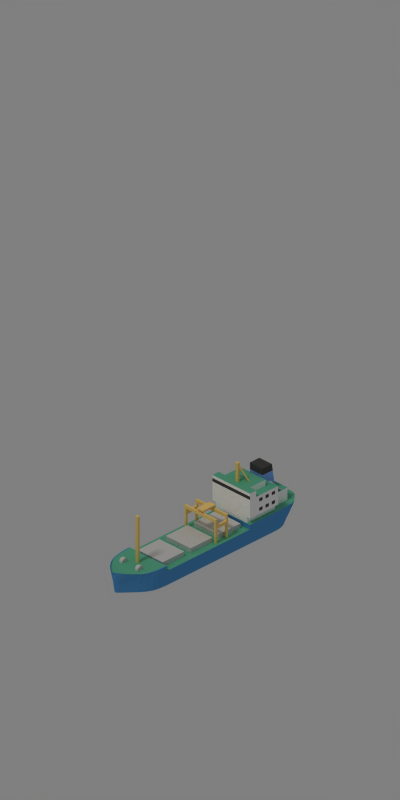 # Source: cask-ship.blend  (saved by Blender 2.72.0; exported with 4.5.12 LTS)
import bpy
from mathutils import Matrix  # noqa: F401  (used for matrix-valued properties, if any)

bpy.ops.wm.read_factory_settings(use_empty=True)
scene = bpy.context.scene
scene.name = 'Scene'

# ---- collections
col_collection_1 = bpy.data.collections.new('Collection 1'); scene.collection.children.link(col_collection_1)

# ---- materials (node trees are filled in below, after node groups)
mat_mat_body = bpy.data.materials.new('mat_body')
mat_mat_body.alpha_threshold = 0.0
mat_mat_body.use_transparent_shadow = False
mat_mat_body.diffuse_color = (0.2902, 0.5725, 0.8157, 1.0)
mat_mat_body.roughness = 0.5
mat_mat_deck = bpy.data.materials.new('mat_deck')
mat_mat_deck.alpha_threshold = 0.0
mat_mat_deck.use_transparent_shadow = False
mat_mat_deck.diffuse_color = (0.3636, 0.7, 0.5714, 1.0)
mat_mat_deck.roughness = 0.5
mat_mat_box = bpy.data.materials.new('mat_box')
mat_mat_box.alpha_threshold = 0.0
mat_mat_box.use_transparent_shadow = False
mat_mat_box.roughness = 0.5
mat_mat_tow = bpy.data.materials.new('mat_tow')
mat_mat_tow.alpha_threshold = 0.0
mat_mat_tow.use_transparent_shadow = False
mat_mat_tow.diffuse_color = (0.9804, 0.8275, 0.4941, 1.0)
mat_mat_tow.roughness = 0.5
mat_mat_funnel_top = bpy.data.materials.new('mat_funnel_top')
mat_mat_funnel_top.alpha_threshold = 0.0
mat_mat_funnel_top.use_transparent_shadow = False
mat_mat_funnel_top.diffuse_color = (0.2667, 0.2667, 0.2667, 1.0)
mat_mat_funnel_top.roughness = 0.5
mat_mat_funnel = bpy.data.materials.new('mat_funnel')
mat_mat_funnel.alpha_threshold = 0.0
mat_mat_funnel.use_transparent_shadow = False
mat_mat_funnel.diffuse_color = (0.5, 0.7, 1.0, 1.0)
mat_mat_funnel.roughness = 0.5
mat_mat_bridge = bpy.data.materials.new('mat_bridge')
mat_mat_bridge.alpha_threshold = 0.0
mat_mat_bridge.use_transparent_shadow = False
mat_mat_bridge.diffuse_color = (1.0, 1.0, 1.0, 1.0)
mat_mat_bridge.roughness = 0.5
mat_mat_window = bpy.data.materials.new('mat_window')
mat_mat_window.alpha_threshold = 0.0
mat_mat_window.use_transparent_shadow = False
mat_mat_window.diffuse_color = (0.2542, 0.2542, 0.2542, 1.0)
mat_mat_window.roughness = 0.5

# ---- material node trees

# ---- world
world_world = bpy.data.worlds.new('World'); scene.world = world_world
world_world.color = (0.5, 0.5, 0.5)
world_world.use_sun_shadow = False
world_world.sun_shadow_jitter_overblur = 0.0
world_world.cycles.sampling_method = 'MANUAL'
world_world.cycles.sample_map_resolution = 256
world_world.light_settings.distance = 0.0

# ---- cameras
cam_camera = bpy.data.cameras.new('Camera')
cam_camera.type = 'ORTHO'
cam_camera.clip_end = 100.0
cam_camera.lens = 35.0
cam_camera.sensor_width = 32.0
cam_camera.sensor_height = 18.0
cam_camera.ortho_scale = 181.1
cam_camera.dof.focus_distance = 0.0
cam_camera.dof.aperture_fstop = 128.0

# ---- lights
light_lamp = bpy.data.lights.new('Lamp', 'SUN')
light_lamp.color = (1.0, 0.95, 0.9)
light_lamp.transmission_factor = 0.0
light_lamp.cutoff_distance = 30.0
light_lamp.angle = 0.1993
light_lamp.energy = 0.7
light_lamp.shadow_buffer_clip_start = 1.001
light_lamp.shadow_soft_size = 0.1
light_lamp.shadow_cascade_max_distance = 1000.0
light_lamp.cycles.use_multiple_importance_sampling = False

# ---- meshes
me_cube_003 = bpy.data.meshes.new('Cube.003')
me_cube_003.from_pydata([(0.0, -27.81, 5.225), (0.0, 27.5, 4.514), (2.251, 27.5, 4.514), (0.0, -27.18, -0.01229), (2.086e-06, -27.31, 0.9644), (0.0, -27.44, 1.848), (0.0, -27.57, 2.737), (0.0, -27.65, 3.625), (0.0, 27.5, 3.625), (0.0, 27.5, 2.737), (0.0, 27.5, 1.848), (0.0, 27.5, 0.9562), (1.98, 27.5, 3.625), (1.42, 27.5, 2.737), (0.7242, 27.5, 1.848), (0.0, -16.52, 4.514), (0.0, 10.0, 4.514), (2.997, 26.88, 4.514), (3.992, 25.77, 4.514), (5.007, 24.66, 4.514), (5.505, 23.55, 4.514), (5.79, 22.44, 4.514), (5.889, 21.33, 4.514), (5.942, 20.23, 4.514), (6.0, 19.12, 4.514), (6.0, 18.01, 4.514), (6.0, 10.0, 4.514), (6.0, -16.52, 4.514), (6.0, -17.89, 4.514), (5.918, -19.27, 4.514), (5.661, -20.64, 4.514), (5.173, -22.01, 4.534), (4.409, -23.38, 4.615), (3.339, -24.76, 4.864), (2.224, -26.13, 5.017), (1.468, -26.93, 5.138), (0.5818, -27.63, 5.188), (0.3456, -27.51, 3.625), (1.061, -26.93, 3.625), (1.771, -26.13, 3.625), (3.027, -24.76, 3.625), (4.218, -23.38, 3.625), (5.059, -22.01, 3.625), (5.618, -20.64, 3.625), (5.891, -19.27, 3.625), (5.951, -17.89, 3.625), (6.0, -16.52, 3.625), (6.0, 10.0, 3.625), (6.0, 18.01, 3.625), (6.0, 19.12, 3.625), (5.915, 20.23, 3.625), (5.863, 21.33, 3.625), (5.688, 22.44, 3.625), (5.274, 23.55, 3.625), (4.611, 24.66, 3.625), (3.5, 25.77, 3.625), (2.658, 26.88, 3.625), (0.2215, -27.44, 2.737), (0.8376, -26.93, 2.737), (1.559, -26.13, 2.737), (2.864, -24.76, 2.737), (4.065, -23.38, 2.737), (4.993, -22.01, 2.737), (5.618, -20.64, 2.737), (5.857, -19.27, 2.737), (5.941, -17.89, 2.737), (6.0, -16.52, 2.737), (6.0, 10.0, 2.737), (6.0, 18.01, 2.737), (6.0, 19.12, 2.737), (5.889, 20.23, 2.737), (5.77, 21.33, 2.737), (5.536, 22.44, 2.737), (5.004, 23.55, 2.737), (4.118, 24.66, 2.737), (2.849, 25.77, 2.737), (2.115, 26.88, 2.737), (0.1175, -27.39, 1.848), (0.7386, -26.93, 1.848), (1.432, -26.13, 1.848), (2.721, -24.76, 1.848), (3.963, -23.38, 1.848), (4.911, -22.01, 1.848), (5.562, -20.64, 1.848), (5.836, -19.27, 1.848), (5.941, -17.89, 1.848), (6.0, -16.52, 1.848), (6.0, 10.0, 1.848), (6.0, 18.01, 1.848), (6.0, 19.12, 1.848), (5.862, 20.23, 1.848), (5.677, 21.33, 1.848), (5.289, 22.44, 1.848), (4.587, 23.55, 1.848), (3.589, 24.66, 1.848), (2.251, 25.77, 1.848), (1.403, 26.88, 1.848), (0.5804, -26.93, 0.9562), (1.304, -26.13, 0.9562), (2.578, -24.76, 0.9562), (3.862, -23.38, 0.9562), (4.846, -22.01, 0.9562), (5.505, -20.64, 0.9562), (5.823, -19.27, 0.9562), (5.921, -17.89, 0.9562), (6.0, -16.52, 0.9562), (6.0, 10.0, 0.9562), (6.0, 18.01, 0.9562), (6.0, 19.12, 0.9562), (5.822, 20.23, 0.9562), (5.537, 21.33, 0.9562), (4.974, 22.44, 0.9562), (4.107, 23.55, 0.9562), (2.981, 24.66, 0.9562), (1.519, 25.77, 0.9562), (0.6054, 26.88, 0.9562), (0.4272, -26.93, 3.725e-09), (1.197, -26.13, 3.725e-09), (2.436, -24.76, 3.725e-09), (3.692, -23.38, 3.725e-09), (4.707, -22.01, 3.725e-09), (5.434, -20.64, 3.725e-09), (5.795, -19.27, 3.725e-09), (5.912, -17.89, 3.725e-09), (6.0, -16.52, 3.725e-09), (6.0, 10.0, -2.619e-06), (6.0, 18.01, 3.725e-09), (5.96, 19.12, 3.725e-09), (5.742, 20.23, 3.725e-09), (5.314, 21.33, 3.725e-09), (4.627, 22.44, 3.725e-09), (3.608, 23.55, 3.725e-09), (2.353, 24.66, 3.725e-09), (0.9876, 25.77, 3.725e-09), (0.0, 26.88, 3.725e-09), (0.0, -28.1, 6.821), (0.00532, -16.52, 6.111), (6.005, -16.52, 6.111), (6.005, -17.82, 6.111), (5.923, -19.19, 6.111), (5.666, -20.56, 6.111), (5.38, -21.94, 6.131), (4.766, -23.31, 6.212), (3.847, -24.68, 6.46), (2.715, -26.05, 6.613), (1.893, -26.86, 6.735), (0.9391, -27.56, 6.784), (-3.066e-16, 27.5, 6.0), (2.558, 27.5, 6.0), (-3.066e-16, 10.0, 6.0), (-3.066e-16, 18.01, 6.0), (-3.066e-16, 19.12, 6.0), (-3.066e-16, 20.23, 6.0), (-3.066e-16, 21.33, 6.0), (-3.066e-16, 22.44, 6.0), (-3.066e-16, 23.55, 6.0), (-3.066e-16, 24.66, 6.0), (-3.066e-16, 25.77, 6.0), (-3.066e-16, 26.88, 6.0), (3.444, 26.88, 6.0), (4.509, 25.77, 6.0), (5.468, 24.66, 6.0), (5.812, 23.55, 6.0), (5.888, 22.44, 6.0), (5.889, 21.33, 6.0), (5.942, 20.23, 6.0), (6.0, 19.12, 6.0), (6.0, 18.01, 6.0), (6.0, 10.0, 6.0), (0.0, -27.52, 6.111), (-9.191e-05, -27.04, 6.111), (-9.191e-05, -26.41, 6.111), (-9.191e-05, -25.68, 6.111), (-9.191e-05, -24.45, 6.111), (-9.191e-05, -23.21, 6.111), (-9.191e-05, -21.97, 6.111), (-9.191e-05, -20.74, 6.111), (-9.191e-05, -19.5, 6.111), (-9.191e-05, -18.27, 6.111), (-9.191e-05, -17.1, 6.111), (5.705, -17.1, 6.111), (5.705, -18.27, 6.111), (5.632, -19.5, 6.111), (5.4, -20.74, 6.111), (5.142, -21.97, 6.111), (4.59, -23.21, 6.111), (3.763, -24.45, 6.111), (2.744, -25.68, 6.111), (2.004, -26.41, 6.111), (1.146, -27.04, 6.111)], [], [(1, 2, 12, 8), (8, 12, 13, 9), (9, 13, 14, 10), (6, 57, 37, 7), (36, 35, 145, 146), (7, 37, 36, 0), (29, 28, 138, 139), (31, 30, 140, 141), (33, 32, 142, 143), (35, 34, 144, 145), (27, 26, 16, 15), (21, 20, 162, 163), (2, 1, 147, 148), (23, 22, 164, 165), (25, 24, 166, 167), (16, 26, 168, 149), (2, 17, 56, 12), (17, 18, 55, 56), (18, 19, 54, 55), (19, 20, 53, 54), (20, 21, 52, 53), (21, 22, 51, 52), (22, 23, 50, 51), (23, 24, 49, 50), (24, 25, 48, 49), (25, 26, 47, 48), (26, 27, 46, 47), (27, 28, 45, 46), (28, 29, 44, 45), (29, 30, 43, 44), (30, 31, 42, 43), (31, 32, 41, 42), (32, 33, 40, 41), (33, 34, 39, 40), (34, 35, 38, 39), (35, 36, 37, 38), (12, 56, 76, 13), (56, 55, 75, 76), (55, 54, 74, 75), (54, 53, 73, 74), (53, 52, 72, 73), (52, 51, 71, 72), (51, 50, 70, 71), (50, 49, 69, 70), (49, 48, 68, 69), (48, 47, 67, 68), (47, 46, 66, 67), (46, 45, 65, 66), (45, 44, 64, 65), (44, 43, 63, 64), (43, 42, 62, 63), (42, 41, 61, 62), (41, 40, 60, 61), (40, 39, 59, 60), (39, 38, 58, 59), (38, 37, 57, 58), (13, 76, 96, 14), (76, 75, 95, 96), (75, 74, 94, 95), (74, 73, 93, 94), (73, 72, 92, 93), (72, 71, 91, 92), (71, 70, 90, 91), (70, 69, 89, 90), (69, 68, 88, 89), (68, 67, 87, 88), (67, 66, 86, 87), (66, 65, 85, 86), (65, 64, 84, 85), (64, 63, 83, 84), (63, 62, 82, 83), (62, 61, 81, 82), (61, 60, 80, 81), (60, 59, 79, 80), (59, 58, 78, 79), (58, 57, 77, 78), (96, 95, 114, 115), (95, 94, 113, 114), (94, 93, 112, 113), (93, 92, 111, 112), (92, 91, 110, 111), (91, 90, 109, 110), (90, 89, 108, 109), (89, 88, 107, 108), (88, 87, 106, 107), (87, 86, 105, 106), (86, 85, 104, 105), (85, 84, 103, 104), (84, 83, 102, 103), (83, 82, 101, 102), (82, 81, 100, 101), (81, 80, 99, 100), (80, 79, 98, 99), (79, 78, 97, 98), (115, 114, 133, 134), (114, 113, 132, 133), (113, 112, 131, 132), (112, 111, 130, 131), (111, 110, 129, 130), (110, 109, 128, 129), (109, 108, 127, 128), (108, 107, 126, 127), (107, 106, 125, 126), (106, 105, 124, 125), (105, 104, 123, 124), (104, 103, 122, 123), (103, 102, 121, 122), (102, 101, 120, 121), (101, 100, 119, 120), (100, 99, 118, 119), (99, 98, 117, 118), (98, 97, 116, 117), (5, 77, 57, 6), (5, 4, 77), (77, 4, 97, 78), (3, 116, 97, 4), (115, 134, 11), (10, 14, 11), (14, 96, 115, 11), (141, 140, 183, 184), (143, 142, 185, 186), (145, 144, 187, 188), (135, 146, 189, 169), (138, 137, 180, 181), (34, 33, 143, 144), (27, 15, 136, 137), (0, 36, 146, 135), (32, 31, 141, 142), (30, 29, 139, 140), (28, 27, 137, 138), (159, 148, 147, 158), (168, 167, 150, 149), (167, 166, 151, 150), (166, 165, 152, 151), (165, 164, 153, 152), (164, 163, 154, 153), (163, 162, 155, 154), (162, 161, 156, 155), (161, 160, 157, 156), (160, 159, 158, 157), (19, 18, 160, 161), (17, 2, 148, 159), (26, 25, 167, 168), (24, 23, 165, 166), (22, 21, 163, 164), (20, 19, 161, 162), (18, 17, 159, 160), (170, 169, 189), (189, 188, 171, 170), (188, 187, 172, 171), (187, 186, 173, 172), (186, 185, 174, 173), (185, 184, 175, 174), (184, 183, 176, 175), (183, 182, 177, 176), (182, 181, 178, 177), (181, 180, 179, 178), (139, 138, 181, 182), (137, 136, 179, 180), (146, 145, 188, 189), (144, 143, 186, 187), (142, 141, 184, 185), (140, 139, 182, 183)])
me_cube_003.polygons.foreach_set('material_index', [0, 0, 0, 0, 0, 0, 0, 0, 0, 0, 1, 0, 0, 0, 0, 0, 0, 0, 0, 0, 0, 0, 0, 0, 0, 0, 0, 0, 0, 0, 0, 0, 0, 0, 0, 0, 0, 0, 0, 0, 0, 0, 0, 0, 0, 0, 0, 0, 0, 0, 0, 0, 0, 0, 0, 0, 0, 0, 0, 0, 0, 0, 0, 0, 0, 0, 0, 0, 0, 0, 0, 0, 0, 0, 0, 0, 0, 0, 0, 0, 0, 0, 0, 0, 0, 0, 0, 0, 0, 0, 0, 0, 0, 0, 0, 0, 0, 0, 0, 0, 0, 0, 0, 0, 0, 0, 0, 0, 0, 0, 0, 0, 0, 0, 0, 0, 0, 0, 0, 0, 0, 0, 0, 0, 0, 0, 0, 0, 0, 0, 1, 1, 1, 1, 1, 1, 1, 1, 1, 1, 0, 0, 0, 0, 0, 0, 0, 1, 1, 1, 1, 1, 1, 1, 1, 1, 1, 0, 1, 0, 0, 0, 0])
me_cube_003.materials.append(mat_mat_body)
me_cube_003.materials.append(mat_mat_deck)
me_cube_003.use_remesh_preserve_volume = False
me_cube_003.use_remesh_preserve_attributes = False
me_cube_003.use_mirror_vertex_groups = False
me_cube_003.update()
me_plane = bpy.data.meshes.new('Plane')
me_plane.from_pydata([(0.4375, 24.0, 6.5), (0.8125, 24.0, 6.5), (0.4375, 25.0, 6.5), (0.8125, 25.0, 6.5), (0.8125, 24.0, 7.0), (1.188, 24.0, 7.0), (0.8125, 25.0, 7.0), (1.188, 25.0, 7.0), (1.188, 24.0, 7.5), (1.562, 24.0, 7.5), (1.188, 25.0, 7.5), (1.562, 25.0, 7.5), (1.562, 24.0, 8.0), (1.938, 24.0, 8.0), (1.562, 25.0, 8.0), (1.938, 25.0, 8.0), (1.938, 24.0, 8.5), (2.312, 24.0, 8.5), (1.938, 25.0, 8.5), (2.312, 25.0, 8.5), (2.312, 24.0, 9.0), (2.688, 24.0, 9.0), (2.312, 25.0, 9.0), (2.688, 25.0, 9.0), (2.688, 24.0, 9.5), (3.062, 24.0, 9.5), (2.688, 25.0, 9.5), (3.062, 25.0, 9.5), (0.0625, 25.0, 6.0), (0.4375, 25.0, 6.0), (3.062, 24.0, 10.0), (3.438, 24.0, 10.0), (3.062, 25.0, 10.0), (3.438, 25.0, 10.0), (2.988, 22.03, 10.49), (2.988, 21.65, 10.49), (3.988, 22.03, 10.49), (3.988, 21.65, 10.49), (2.988, 21.65, 10.99), (2.988, 21.28, 10.99), (3.988, 21.65, 10.99), (3.988, 21.28, 10.99), (2.988, 21.28, 11.49), (2.988, 20.9, 11.49), (3.988, 21.28, 11.49), (3.988, 20.9, 11.49), (2.988, 20.9, 11.99), (2.988, 20.53, 11.99), (3.988, 20.9, 11.99), (3.988, 20.53, 11.99), (2.988, 20.53, 12.49), (2.988, 20.15, 12.49), (3.988, 20.53, 12.49), (3.988, 20.15, 12.49), (2.988, 20.15, 12.99), (2.988, 19.78, 12.99), (3.988, 20.15, 12.99), (3.988, 19.78, 12.99), (2.988, 19.78, 13.49), (2.988, 19.4, 13.49), (3.988, 19.78, 13.49), (3.988, 19.4, 13.49), (3.988, 22.4, 9.992), (3.988, 22.03, 9.992), (2.988, 19.4, 13.99), (2.988, 19.03, 13.99), (3.988, 19.4, 13.99), (3.988, 19.03, 13.99), (2.988, 22.4, 9.992), (2.988, 22.03, 9.992)], [], [(0, 1, 3, 2), (4, 5, 7, 6), (8, 9, 11, 10), (12, 13, 15, 14), (16, 17, 19, 18), (20, 21, 23, 22), (24, 25, 27, 26), (2, 3, 7, 6), (11, 7, 6, 10), (15, 11, 10, 14), (19, 15, 14, 18), (23, 19, 18, 22), (27, 23, 22, 26), (3, 2, 28, 29), (30, 31, 33, 32), (33, 27, 26, 32), (34, 35, 37, 36), (38, 39, 41, 40), (42, 43, 45, 44), (46, 47, 49, 48), (50, 51, 53, 52), (54, 55, 57, 56), (58, 59, 61, 60), (36, 37, 41, 40), (45, 41, 40, 44), (49, 45, 44, 48), (53, 49, 48, 52), (57, 53, 52, 56), (61, 57, 56, 60), (37, 36, 62, 63), (64, 65, 67, 66), (67, 61, 60, 66), (59, 58, 64, 65), (59, 55, 54, 58), (55, 51, 50, 54), (51, 47, 46, 50), (47, 43, 42, 46), (43, 39, 38, 42), (39, 35, 34, 38), (34, 35, 69, 68)])
me_plane.materials.append(mat_mat_box)
me_plane.use_remesh_preserve_volume = False
me_plane.use_remesh_preserve_attributes = False
me_plane.use_mirror_vertex_groups = False
me_plane.update()
me_cylinder_004 = bpy.data.meshes.new('Cylinder.004')
me_cylinder_004.from_pydata([(2.0, -21.0, 4.976), (3.0, -21.0, 4.976), (2.0, -23.0, 4.976), (3.0, -23.0, 4.976), (2.0, -22.92, 5.358), (3.0, -22.92, 5.358), (2.0, -22.71, 5.683), (3.0, -22.71, 5.683), (2.0, -22.38, 5.899), (3.0, -22.38, 5.899), (2.0, -22.0, 5.976), (3.0, -22.0, 5.976), (2.0, -21.62, 5.899), (3.0, -21.62, 5.899), (2.0, -21.29, 5.683), (3.0, -21.29, 5.683), (2.0, -21.08, 5.358), (3.0, -21.08, 5.358)], [], [(2, 3, 5, 4), (4, 5, 7, 6), (6, 7, 9, 8), (8, 9, 11, 10), (10, 11, 13, 12), (12, 13, 15, 14), (16, 17, 1, 0), (14, 15, 17, 16), (5, 3, 1, 17, 15, 13, 11, 9, 7), (2, 4, 6, 8, 10, 12, 14, 16, 0)])
me_cylinder_004.materials.append(mat_mat_box)
me_cylinder_004.use_remesh_preserve_volume = False
me_cylinder_004.use_remesh_preserve_attributes = False
me_cylinder_004.use_mirror_vertex_groups = False
me_cylinder_004.update()
me_cube_004 = bpy.data.meshes.new('Cube.004')
me_cube_004.from_pydata([(4.5, 0.0, 4.0), (4.5, 0.5, 4.0), (5.0, 0.5, 4.0), (5.0, 0.0, 4.0), (4.5, 0.0, 12.0), (4.5, 0.5, 12.0), (5.0, 0.5, 12.0), (5.0, 0.0, 12.0), (4.5, 0.0, 11.0), (4.5, 0.5, 11.0), (0.0, 0.0, 12.0), (0.0, 0.5, 12.0), (0.0, 0.0, 11.0), (0.0, 0.5, 11.0), (4.5, 3.5, 4.0), (4.5, 4.0, 4.0), (5.0, 4.0, 4.0), (5.0, 3.5, 4.0), (4.5, 3.5, 12.0), (4.5, 4.0, 12.0), (5.0, 4.0, 12.0), (5.0, 3.5, 12.0), (4.5, 3.5, 11.0), (4.5, 4.0, 11.0), (0.0, 3.5, 12.0), (0.0, 4.0, 12.0), (0.0, 3.5, 11.0), (0.0, 4.0, 11.0), (4.5, 0.5, 10.0), (5.0, 0.5, 10.0), (5.0, 3.5, 10.0), (4.5, 3.5, 10.0), (4.5, 0.5, 9.0), (5.0, 0.5, 9.0), (5.0, 3.5, 9.0), (4.5, 3.5, 9.0), (0.0, 1.907e-06, 12.5), (0.0, 4.0, 12.5), (1.0, 4.0, 12.5), (1.0, -1.907e-06, 12.5), (0.0, 1.907e-06, 13.0), (0.0, 4.0, 13.0), (1.0, 4.0, 13.0), (1.0, -1.907e-06, 13.0)], [], [(8, 9, 28, 32, 1, 0), (32, 33, 2, 1), (6, 7, 3, 2, 33, 29), (7, 4, 8, 0, 3), (0, 1, 2, 3), (7, 6, 5, 4), (9, 8, 12, 13), (10, 11, 13, 12), (5, 9, 13, 11), (4, 5, 11, 10), (8, 4, 10, 12), (22, 23, 15, 14, 35, 31), (19, 20, 16, 15, 23), (20, 21, 30, 34, 17, 16), (34, 35, 14, 17), (14, 15, 16, 17), (21, 20, 19, 18), (23, 22, 26, 27), (24, 25, 27, 26), (19, 23, 27, 25), (18, 19, 25, 24), (22, 18, 24, 26), (5, 6, 29, 28, 9), (21, 18, 22, 31, 30), (35, 32, 28, 31), (29, 30, 31, 28), (33, 32, 35, 34), (33, 34, 30, 29), (41, 42, 38, 37), (42, 43, 39, 38), (43, 40, 36, 39), (36, 37, 38, 39), (43, 42, 41, 40)])
me_cube_004.materials.append(mat_mat_tow)
me_cube_004.use_remesh_preserve_volume = False
me_cube_004.use_remesh_preserve_attributes = False
me_cube_004.use_mirror_vertex_groups = False
me_cube_004.update()
me_cylinder_001 = bpy.data.meshes.new('Cylinder.001')
me_cylinder_001.from_pydata([(0.0, 0.4988, 16.0), (0.0, 0.4988, 22.0), (0.432, 0.2494, 16.0), (0.432, 0.2494, 22.0), (0.432, -0.2494, 16.0), (0.432, -0.2494, 22.0), (-4.361e-08, -0.4988, 16.0), (-4.361e-08, -0.4988, 22.0), (-0.432, -0.2494, 16.0), (-0.432, -0.2494, 22.0), (-0.432, 0.2494, 16.0), (-0.432, 0.2494, 22.0), (-2.09, 2.09, 15.88), (-0.3592, 0.3593, 21.08), (-1.861, 2.167, 15.8), (-0.1301, 0.4357, 21.0), (-1.708, 2.014, 15.65), (0.02259, 0.2829, 20.85), (-1.785, 1.785, 15.57), (-0.05377, 0.05383, 20.77), (-2.014, 1.708, 15.65), (-0.2829, -0.02254, 20.85), (-2.167, 1.861, 15.8), (-0.4356, 0.1302, 21.0), (2.09, 2.09, 15.88), (0.3592, 0.3593, 21.08), (1.861, 2.167, 15.8), (0.1301, 0.4357, 21.0), (1.708, 2.014, 15.65), (-0.0226, 0.2829, 20.85), (1.785, 1.785, 15.57), (0.05377, 0.05383, 20.77), (2.014, 1.708, 15.65), (0.2829, -0.02254, 20.85), (2.167, 1.861, 15.8), (0.4356, 0.1302, 21.0)], [], [(0, 1, 3, 2), (2, 3, 5, 4), (4, 5, 7, 6), (6, 7, 9, 8), (3, 1, 11, 9, 7, 5), (10, 11, 1, 0), (8, 9, 11, 10), (0, 2, 4, 6, 8, 10), (12, 13, 15, 14), (14, 15, 17, 16), (16, 17, 19, 18), (18, 19, 21, 20), (15, 13, 23, 21, 19, 17), (22, 23, 13, 12), (20, 21, 23, 22), (12, 14, 16, 18, 20, 22), (24, 25, 27, 26), (26, 27, 29, 28), (28, 29, 31, 30), (30, 31, 33, 32), (27, 25, 35, 33, 31, 29), (34, 35, 25, 24), (32, 33, 35, 34), (24, 26, 28, 30, 32, 34)])
me_cylinder_001.materials.append(mat_mat_tow)
me_cylinder_001.use_remesh_preserve_volume = False
me_cylinder_001.use_remesh_preserve_attributes = False
me_cylinder_001.use_mirror_vertex_groups = False
me_cylinder_001.update()
me_cylinder = bpy.data.meshes.new('Cylinder')
me_cylinder.from_pydata([(0.0, 0.4988, 0.001177), (0.0, 0.4988, 17.0), (0.432, 0.2494, 0.001177), (0.432, 0.2494, 17.0), (0.432, -0.2494, 0.001177), (0.432, -0.2494, 17.0), (-4.361e-08, -0.4988, 0.001177), (-4.361e-08, -0.4988, 17.0), (-0.432, -0.2494, 0.001177), (-0.432, -0.2494, 17.0), (-0.432, 0.2494, 0.001177), (-0.432, 0.2494, 17.0)], [], [(0, 1, 3, 2), (2, 3, 5, 4), (4, 5, 7, 6), (6, 7, 9, 8), (3, 1, 11, 9, 7, 5), (10, 11, 1, 0), (8, 9, 11, 10), (0, 2, 4, 6, 8, 10)])
me_cylinder.materials.append(mat_mat_tow)
me_cylinder.use_remesh_preserve_volume = False
me_cylinder.use_remesh_preserve_attributes = False
me_cylinder.use_mirror_vertex_groups = False
me_cylinder.update()
me_cube_002 = bpy.data.meshes.new('Cube.002')
me_cube_002.from_pydata([(-2.0, 18.0, 10.0), (-2.0, 22.0, 10.0), (2.0, 22.0, 10.0), (2.0, 18.0, 10.0), (-2.0, 18.0, 18.0), (-2.0, 21.0, 18.0), (2.0, 21.0, 18.0), (2.0, 18.0, 18.0), (-2.0, 18.0, 15.91), (-2.0, 21.26, 15.91), (2.0, 21.26, 15.91), (2.0, 18.0, 15.91)], [], [(8, 9, 1, 0), (9, 10, 2, 1), (10, 11, 3, 2), (11, 8, 0, 3), (0, 1, 2, 3), (7, 6, 5, 4), (4, 5, 9, 8), (5, 6, 10, 9), (6, 7, 11, 10), (7, 4, 8, 11)])
me_cube_002.polygons.foreach_set('material_index', [1, 1, 1, 1, 1, 0, 0, 0, 0, 0])
me_cube_002.materials.append(mat_mat_funnel_top)
me_cube_002.materials.append(mat_mat_funnel)
me_cube_002.use_remesh_preserve_volume = False
me_cube_002.use_remesh_preserve_attributes = False
me_cube_002.use_mirror_vertex_groups = False
me_cube_002.update()
me_cube_001 = bpy.data.meshes.new('Cube.001')
me_cube_001.from_pydata([(-4.0, 2.0, 4.0), (-4.0, 9.0, 4.0), (4.0, 9.0, 4.0), (4.0, 2.0, 4.0), (-4.0, 2.0, 6.0), (-4.0, 9.0, 6.0), (4.0, 9.0, 6.0), (4.0, 2.0, 6.0), (-4.0, -7.0, 4.0), (-4.0, 0.0, 4.0), (4.0, 0.0, 4.0), (4.0, -7.0, 4.0), (-4.0, -7.0, 6.0), (-4.0, 0.0, 6.0), (4.0, 0.0, 6.0), (4.0, -7.0, 6.0), (-4.0, -16.0, 4.0), (-4.0, -9.0, 4.0), (4.0, -9.0, 4.0), (4.0, -16.0, 4.0), (-4.0, -16.0, 6.0), (-4.0, -9.0, 6.0), (4.0, -9.0, 6.0), (4.0, -16.0, 6.0)], [], [(4, 5, 1, 0), (5, 6, 2, 1), (6, 7, 3, 2), (7, 4, 0, 3), (0, 1, 2, 3), (7, 6, 5, 4), (12, 13, 9, 8), (13, 14, 10, 9), (14, 15, 11, 10), (15, 12, 8, 11), (8, 9, 10, 11), (15, 14, 13, 12), (20, 21, 17, 16), (21, 22, 18, 17), (22, 23, 19, 18), (23, 20, 16, 19), (16, 17, 18, 19), (23, 22, 21, 20)])
me_cube_001.materials.append(mat_mat_box)
me_cube_001.use_remesh_preserve_volume = False
me_cube_001.use_remesh_preserve_attributes = False
me_cube_001.use_mirror_vertex_groups = False
me_cube_001.update()
me_cube = bpy.data.meshes.new('Cube')
me_cube.from_pydata([(-5.0, 10.0, 6.0), (-5.0, 19.0, 6.0), (0.0, 10.0, 6.0), (-6.0, 10.0, 14.0), (-6.0, 19.0, 14.0), (0.0, 19.0, 14.0), (0.0, 10.0, 14.0), (-5.0, 10.0, 8.0), (-5.0, 19.0, 8.0), (-6.0, 10.0, 8.0), (-6.0, 19.0, 8.0), (-4.0, 19.0, 14.0), (-4.0, 10.0, 14.0), (-4.0, 19.0, 6.0), (0.0, 10.0, 16.0), (0.0, 24.0, 6.0), (-4.0, 10.0, 16.0), (0.0, 17.0, 14.0), (-4.0, 17.0, 14.0), (0.0, 17.0, 16.0), (-4.0, 17.0, 16.0), (0.0, 19.0, 10.0), (-4.0, 24.0, 6.0), (-4.0, 19.0, 10.0), (-4.0, 24.0, 10.0), (0.0, 24.0, 10.0), (-6.0, 12.0, 14.0), (-4.0, 12.0, 14.0), (-4.0, 12.0, 16.0), (-6.0, 12.0, 16.0), (-6.0, 10.0, 16.0), (0.0, 10.0, 15.0), (-6.0, 10.0, 15.0), (-6.0, 10.0, 9.0), (-6.0, 10.0, 10.0), (-6.0, 10.0, 12.0), (-6.0, 10.0, 13.0), (-6.0, 19.0, 13.0), (-6.0, 19.0, 12.0), (-6.0, 19.0, 10.0), (-6.0, 19.0, 9.0), (-6.0, 18.0, 10.0), (-6.0, 17.0, 10.0), (-6.0, 16.0, 10.0), (-6.0, 15.0, 10.0), (-6.0, 14.0, 10.0), (-6.0, 13.0, 10.0), (-6.0, 18.0, 9.0), (-6.0, 17.0, 9.0), (-6.0, 16.0, 9.0), (-6.0, 15.0, 9.0), (-6.0, 14.0, 9.0), (-6.0, 13.0, 9.0), (-6.0, 18.0, 13.0), (-6.0, 17.0, 13.0), (-6.0, 16.0, 13.0), (-6.0, 15.0, 13.0), (-6.0, 14.0, 13.0), (-6.0, 13.0, 13.0), (-6.0, 18.0, 12.0), (-6.0, 17.0, 12.0), (-6.0, 16.0, 12.0), (-6.0, 15.0, 12.0), (-6.0, 14.0, 12.0), (-6.0, 13.0, 12.0)], [], [(7, 8, 1, 0), (6, 12, 3, 7, 0, 2), (8, 7, 9, 10), (7, 3, 36, 35, 34, 33, 9), (4, 8, 10, 40, 39, 38, 37), (33, 52, 51, 50, 49, 48, 47, 40, 10, 9), (28, 27, 26, 29), (20, 28, 16, 14, 19), (11, 18, 17, 5), (24, 25, 15, 22), (1, 8, 4, 11, 23, 13), (17, 18, 20, 19), (11, 5, 21, 23), (23, 21, 25, 24), (13, 23, 24, 22), (18, 27, 28, 20), (4, 26, 27, 18, 11), (29, 30, 16, 28), (26, 3, 32, 30, 29), (32, 31, 14, 16, 30), (3, 12, 6, 31, 32), (3, 26, 4, 37, 53, 54, 55, 56, 57, 58, 36), (53, 37, 38, 59), (35, 64, 63, 62, 61, 60, 59, 38, 39, 41, 42, 43, 44, 45, 46, 34), (41, 39, 40, 47), (34, 46, 52, 33), (46, 45, 51, 52), (45, 44, 50, 51), (44, 43, 49, 50), (43, 42, 48, 49), (42, 41, 47, 48), (36, 58, 64, 35), (58, 57, 63, 64), (57, 56, 62, 63), (56, 55, 61, 62), (55, 54, 60, 61), (54, 53, 59, 60)])
me_cube.polygons.foreach_set('material_index', [0, 0, 0, 0, 0, 0, 0, 1, 1, 0, 0, 0, 0, 1, 0, 0, 1, 1, 0, 0, 2, 0, 0, 0, 0, 0, 2, 0, 2, 0, 2, 0, 2, 0, 2, 0, 2])
me_cube.materials.append(mat_mat_bridge)
me_cube.materials.append(mat_mat_deck)
me_cube.materials.append(mat_mat_window)
me_cube.use_remesh_preserve_volume = False
me_cube.use_remesh_preserve_attributes = False
me_cube.use_mirror_vertex_groups = False
me_cube.update()

# ---- objects
ob_obj_body = bpy.data.objects.new('obj_body', me_cube_003)
ob_obj_stairs = bpy.data.objects.new('obj_stairs', me_plane)
ob_obj_windlass = bpy.data.objects.new('obj_windlass', me_cylinder_004)
ob_obj_crane = bpy.data.objects.new('obj_crane', me_cube_004)
ob_obj_mast1 = bpy.data.objects.new('obj_mast1', me_cylinder_001)
ob_obj_mast2 = bpy.data.objects.new('obj_mast2', me_cylinder)
ob_obj_funnel = bpy.data.objects.new('obj_funnel', me_cube_002)
ob_obj_hatch = bpy.data.objects.new('obj_hatch', me_cube_001)
ob_obj_bridge = bpy.data.objects.new('obj_bridge', me_cube)
ob_lamp = bpy.data.objects.new('Lamp', light_lamp)
ob_camera = bpy.data.objects.new('Camera', cam_camera)

# ---- transforms, parenting, visibility, modifiers, constraints
ob_obj_body.location = (0.0, 0.0, 0.0)
ob_obj_body.scale = (-1.0, 1.0, 0.816)
ob_obj_body.lineart.crease_threshold = 0.0
_vg = ob_obj_body.vertex_groups.new(name='Group')
_m = ob_obj_body.modifiers.new('Mirror', 'MIRROR')
ob_obj_stairs.parent = ob_obj_body
ob_obj_stairs.matrix_parent_inverse = Matrix(((-1.0, 0.0, 0.0, 0.0), (0.0, 1.0, 0.0, 0.0), (0.0, 0.0, 1.225, 0.0), (0.0, 0.0, 0.0, 1.0)))
ob_obj_stairs.location = (0.0, 0.0, 0.0)
ob_obj_stairs.scale = (1.0, 1.0, 0.816)
ob_obj_stairs.lineart.crease_threshold = 0.0
ob_obj_windlass.parent = ob_obj_body
ob_obj_windlass.matrix_parent_inverse = Matrix(((-1.0, 0.0, 0.0, 0.0), (0.0, 1.0, 0.0, 0.0), (0.0, 0.0, 1.225, 0.0), (0.0, 0.0, 0.0, 1.0)))
ob_obj_windlass.location = (0.0, 0.0, 0.0)
ob_obj_windlass.lineart.crease_threshold = 0.0
_m = ob_obj_windlass.modifiers.new('Mirror', 'MIRROR')
ob_obj_crane.parent = ob_obj_body
ob_obj_crane.matrix_parent_inverse = Matrix(((-1.0, 0.0, 0.0, 0.0), (0.0, 1.0, 0.0, 0.0), (0.0, 0.0, 1.225, 0.0), (0.0, 0.0, 0.0, 1.0)))
ob_obj_crane.location = (0.0, 0.0, 0.0)
ob_obj_crane.scale = (1.0, 1.0, 0.816)
ob_obj_crane.lineart.crease_threshold = 0.0
_m = ob_obj_crane.modifiers.new('Mirror', 'MIRROR')
ob_obj_mast1.parent = ob_obj_body
ob_obj_mast1.matrix_parent_inverse = Matrix(((-1.0, 0.0, 0.0, 0.0), (0.0, 1.0, 0.0, 0.0), (0.0, 0.0, 1.225, 0.0), (0.0, 0.0, 0.0, 1.0)))
ob_obj_mast1.location = (0.0, 12.0, 0.0)
ob_obj_mast1.scale = (1.0, 1.0, 0.816)
ob_obj_mast1.lineart.crease_threshold = 0.0
ob_obj_mast2.parent = ob_obj_body
ob_obj_mast2.matrix_parent_inverse = Matrix(((-1.0, 0.0, 0.0, 0.0), (0.0, 1.0, 0.0, 0.0), (0.0, 0.0, 1.225, 0.0), (0.0, 0.0, 0.0, 1.0)))
ob_obj_mast2.location = (0.0, -20.0, 0.0)
ob_obj_mast2.lineart.crease_threshold = 0.0
ob_obj_funnel.parent = ob_obj_body
ob_obj_funnel.matrix_parent_inverse = Matrix(((-1.0, 0.0, 0.0, 0.0), (0.0, 1.0, 0.0, 0.0), (0.0, 0.0, 1.225, 0.0), (0.0, 0.0, 0.0, 1.0)))
ob_obj_funnel.location = (0.0, 0.0, 0.0)
ob_obj_funnel.scale = (1.0, 1.0, 0.816)
ob_obj_funnel.lineart.crease_threshold = 0.0
ob_obj_hatch.parent = ob_obj_body
ob_obj_hatch.matrix_parent_inverse = Matrix(((-1.0, 0.0, 0.0, 0.0), (0.0, 1.0, 0.0, 0.0), (0.0, 0.0, 1.225, 0.0), (0.0, 0.0, 0.0, 1.0)))
ob_obj_hatch.location = (0.0, 0.0, 0.0)
ob_obj_hatch.scale = (1.0, 1.0, 0.816)
ob_obj_hatch.lineart.crease_threshold = 0.0
ob_obj_bridge.parent = ob_obj_body
ob_obj_bridge.matrix_parent_inverse = Matrix(((-1.0, 0.0, 0.0, 0.0), (0.0, 1.0, 0.0, 0.0), (0.0, 0.0, 1.225, 0.0), (0.0, 0.0, 0.0, 1.0)))
ob_obj_bridge.location = (0.0, 0.0, 0.0)
ob_obj_bridge.scale = (1.0, 1.0, 0.816)
ob_obj_bridge.lineart.crease_threshold = 0.0
_m = ob_obj_bridge.modifiers.new('Mirror', 'MIRROR')
ob_lamp.location = (0.0, 0.0, 5.0)
ob_lamp.rotation_euler = (0.5236, 0.0, 0.0)
ob_lamp.lock_rotations_4d = False
ob_lamp.empty_display_type = 'ARROWS'
ob_lamp.color = (0.0, 0.0, 0.0, 0.0)
ob_lamp.lineart.crease_threshold = 0.0
ob_camera.location = (20.0, -20.0, 55.52)
ob_camera.rotation_euler = (1.047, 0.0, 0.7854)
ob_camera.lock_rotations_4d = False
ob_camera.empty_display_type = 'ARROWS'
ob_camera.color = (0.0, 0.0, 0.0, 0.0)
ob_camera.display_type = 'WIRE'
ob_camera.lineart.crease_threshold = 0.0

# ---- collection membership
col_collection_1.objects.link(ob_obj_body)
col_collection_1.objects.link(ob_obj_stairs)
col_collection_1.objects.link(ob_obj_windlass)
col_collection_1.objects.link(ob_obj_crane)
col_collection_1.objects.link(ob_obj_mast1)
col_collection_1.objects.link(ob_obj_mast2)
col_collection_1.objects.link(ob_obj_funnel)
col_collection_1.objects.link(ob_obj_hatch)
col_collection_1.objects.link(ob_obj_bridge)
col_collection_1.objects.link(ob_lamp)
col_collection_1.objects.link(ob_camera)

# ---- scene / render settings (as saved in the file)
scene.camera = ob_camera
scene.frame_start = 1; scene.frame_end = 250; scene.frame_set(5)
scene.render.engine = 'BLENDER_EEVEE_NEXT'
scene.render.resolution_x = 128
scene.render.resolution_y = 256
scene.render.dither_intensity = 0.0
scene.render.film_transparent = True
scene.cycles.use_denoising = False
scene.cycles.samples = 10
scene.cycles.sampling_pattern = 'TABULATED_SOBOL'
scene.cycles.light_sampling_threshold = 0.0
scene.cycles.use_adaptive_sampling = False
scene.cycles.use_light_tree = False
scene.cycles.blur_glossy = 0.0
scene.cycles.pixel_filter_type = 'GAUSSIAN'
scene.cycles.sample_clamp_indirect = 0.0
scene.view_settings.view_transform = 'Raw'
bpy.context.view_layer.update()
